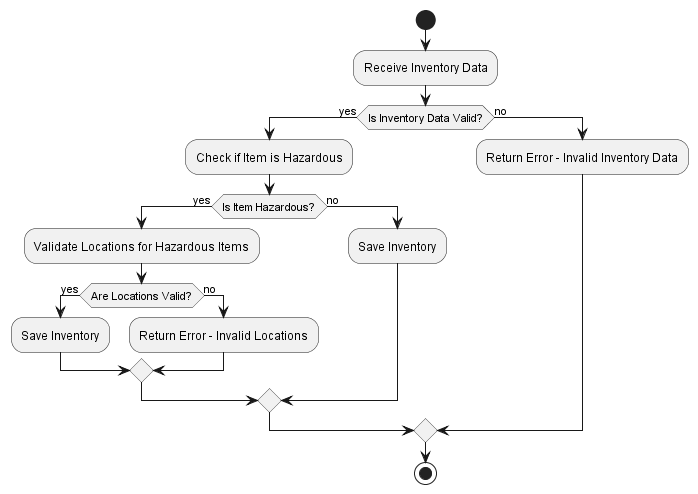

The diagram above was rendered by PlantUML. Its source (embedded in the PNG):
@startuml
start

:Receive Inventory Data;
if (Is Inventory Data Valid?) then (yes)
    :Check if Item is Hazardous;
    if (Is Item Hazardous?) then (yes)
        :Validate Locations for Hazardous Items;
        if (Are Locations Valid?) then (yes)
            :Save Inventory;
        else (no)
            :Return Error - Invalid Locations;
        endif
    else (no)
        :Save Inventory;
    endif
else (no)
    :Return Error - Invalid Inventory Data;
endif

stop
@enduml